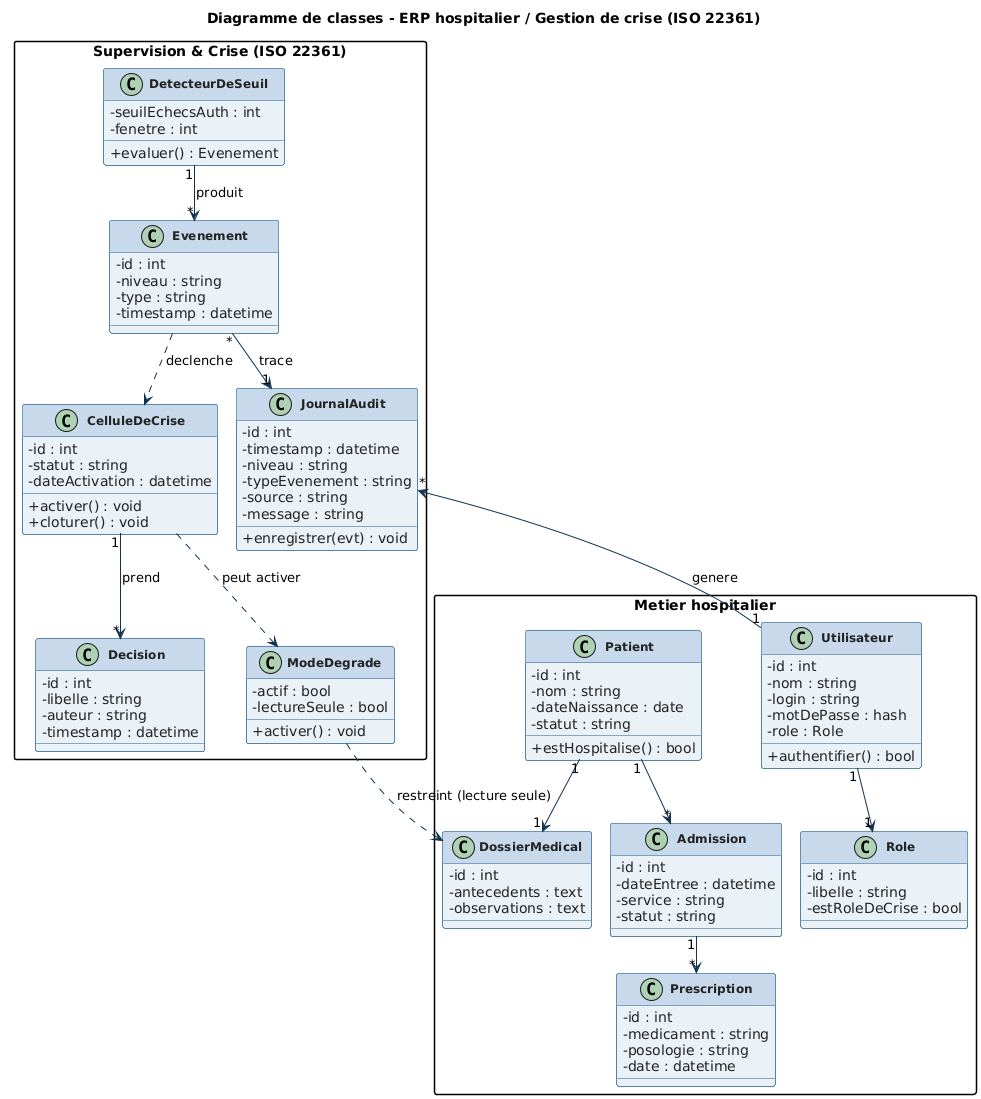

The diagram above was rendered by PlantUML. Its source (embedded in the PNG):
@startuml
!pragma layout smetana
title Diagramme de classes - ERP hospitalier / Gestion de crise (ISO 22361)
skinparam backgroundColor #FFFFFF
skinparam shadowing false
skinparam classAttributeIconSize 0
skinparam classBackgroundColor #EAF1F7
skinparam classBorderColor #1D5C8C
skinparam classHeaderBackgroundColor #C7D9EA
skinparam classFontColor #12324F
skinparam classFontStyle bold
skinparam classFontSize 13
skinparam classAttributeFontColor #222222
skinparam classFontSize 12
skinparam ArrowColor #12324F
skinparam packageStyle rectangle

package "Metier hospitalier" {
  class Utilisateur {
    - id : int
    - nom : string
    - login : string
    - motDePasse : hash
    - role : Role
    + authentifier() : bool
  }
  class Role {
    - id : int
    - libelle : string
    - estRoleDeCrise : bool
  }
  class Patient {
    - id : int
    - nom : string
    - dateNaissance : date
    - statut : string
    + estHospitalise() : bool
  }
  class Admission {
    - id : int
    - dateEntree : datetime
    - service : string
    - statut : string
  }
  class Prescription {
    - id : int
    - medicament : string
    - posologie : string
    - date : datetime
  }
  class DossierMedical {
    - id : int
    - antecedents : text
    - observations : text
  }
}

package "Supervision & Crise (ISO 22361)" {
  class JournalAudit {
    - id : int
    - timestamp : datetime
    - niveau : string
    - typeEvenement : string
    - source : string
    - message : string
    + enregistrer(evt) : void
  }
  class DetecteurDeSeuil {
    - seuilEchecsAuth : int
    - fenetre : int
    + evaluer() : Evenement
  }
  class Evenement {
    - id : int
    - niveau : string
    - type : string
    - timestamp : datetime
  }
  class CelluleDeCrise {
    - id : int
    - statut : string
    - dateActivation : datetime
    + activer() : void
    + cloturer() : void
  }
  class Decision {
    - id : int
    - libelle : string
    - auteur : string
    - timestamp : datetime
  }
  class ModeDegrade {
    - actif : bool
    - lectureSeule : bool
    + activer() : void
  }
}

Utilisateur "1" --> "1" Role
Patient "1" --> "*" Admission
Patient "1" --> "1" DossierMedical
Admission "1" --> "*" Prescription
Utilisateur "1" --> "*" JournalAudit : genere
DetecteurDeSeuil "1" --> "*" Evenement : produit
Evenement "*" --> "1" JournalAudit : trace
Evenement ..> CelluleDeCrise : declenche
CelluleDeCrise "1" --> "*" Decision : prend
CelluleDeCrise ..> ModeDegrade : peut activer
ModeDegrade ..> DossierMedical : restreint (lecture seule)
@enduml